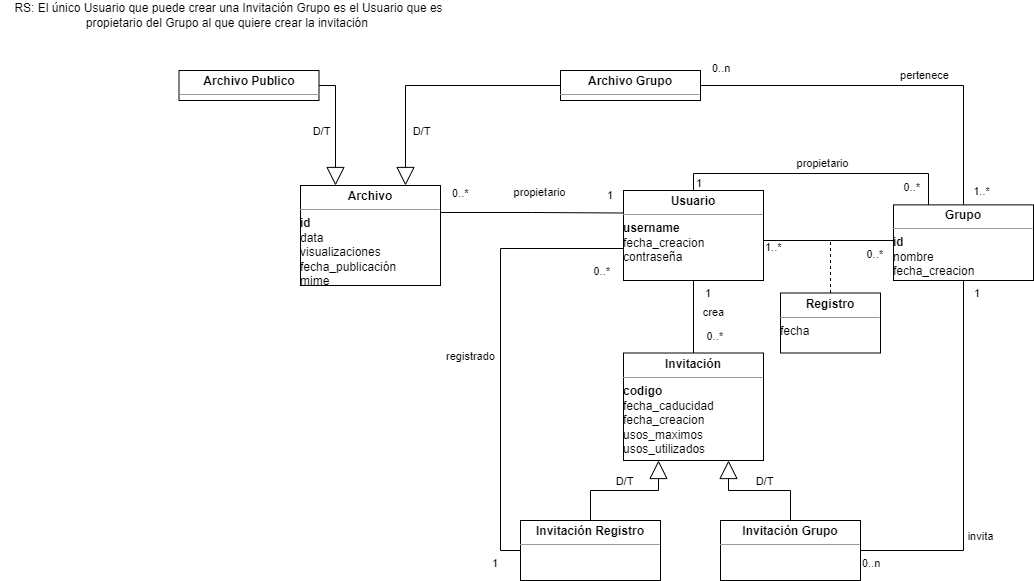

The diagram above was exported from draw.io. Its source (the exported page's mxGraphModel, read from the mxfile embedded in the PNG):
<mxGraphModel dx="2249" dy="1931" grid="1" gridSize="10" guides="1" tooltips="1" connect="1" arrows="1" fold="1" page="1" pageScale="1" pageWidth="827" pageHeight="1169" math="0" shadow="0">
  <root>
    <mxCell id="WIyWlLk6GJQsqaUBKTNV-0" />
    <mxCell id="WIyWlLk6GJQsqaUBKTNV-1" parent="WIyWlLk6GJQsqaUBKTNV-0" />
    <mxCell id="T4BPeuCS6PtcCn1ei8NR-43" value="&lt;br&gt;" style="endArrow=block;endSize=16;endFill=0;html=1;rounded=0;exitX=0.5;exitY=0;exitDx=0;exitDy=0;entryX=0.25;entryY=1;entryDx=0;entryDy=0;edgeStyle=orthogonalEdgeStyle;" parent="WIyWlLk6GJQsqaUBKTNV-1" source="T4BPeuCS6PtcCn1ei8NR-45" target="T4BPeuCS6PtcCn1ei8NR-44" edge="1">
      <mxGeometry y="10" width="160" relative="1" as="geometry">
        <mxPoint x="583" y="352.5" as="sourcePoint" />
        <mxPoint x="473" y="352.5" as="targetPoint" />
        <mxPoint as="offset" />
      </mxGeometry>
    </mxCell>
    <mxCell id="CjvQCOmmamaxlXuU6GJs-3" value="D/T" style="edgeLabel;html=1;align=center;verticalAlign=middle;resizable=0;points=[];" parent="T4BPeuCS6PtcCn1ei8NR-43" vertex="1" connectable="0">
      <mxGeometry x="0.3099" y="-1" relative="1" as="geometry">
        <mxPoint x="-21" y="-11" as="offset" />
      </mxGeometry>
    </mxCell>
    <mxCell id="T4BPeuCS6PtcCn1ei8NR-44" value="&lt;p style=&quot;margin: 0px ; margin-top: 4px ; text-align: center&quot;&gt;&lt;b&gt;Invitación&lt;/b&gt;&lt;/p&gt;&lt;hr size=&quot;1&quot;&gt;&lt;div style=&quot;height: 2px&quot;&gt;&lt;b&gt;codigo&lt;/b&gt;&lt;br&gt;fecha_caducidad&lt;br&gt;fecha_creacion&lt;br&gt;usos_maximos&lt;br&gt;usos_utilizados&lt;/div&gt;" style="verticalAlign=top;align=left;overflow=fill;fontSize=12;fontFamily=Helvetica;html=1;" parent="WIyWlLk6GJQsqaUBKTNV-1" vertex="1">
      <mxGeometry x="343" y="322.5" width="140" height="107.5" as="geometry" />
    </mxCell>
    <mxCell id="T4BPeuCS6PtcCn1ei8NR-45" value="&lt;p style=&quot;margin: 0px ; margin-top: 4px ; text-align: center&quot;&gt;&lt;b&gt;Invitación Registro&lt;/b&gt;&lt;/p&gt;&lt;hr size=&quot;1&quot;&gt;&lt;div style=&quot;height: 2px&quot;&gt;&lt;/div&gt;" style="verticalAlign=top;align=left;overflow=fill;fontSize=12;fontFamily=Helvetica;html=1;" parent="WIyWlLk6GJQsqaUBKTNV-1" vertex="1">
      <mxGeometry x="240" y="490" width="140" height="60" as="geometry" />
    </mxCell>
    <mxCell id="T4BPeuCS6PtcCn1ei8NR-46" value="&lt;p style=&quot;margin: 0px ; margin-top: 4px ; text-align: center&quot;&gt;&lt;b&gt;Invitación Grupo&lt;/b&gt;&lt;/p&gt;&lt;hr size=&quot;1&quot;&gt;&lt;div style=&quot;height: 2px&quot;&gt;&lt;/div&gt;" style="verticalAlign=top;align=left;overflow=fill;fontSize=12;fontFamily=Helvetica;html=1;" parent="WIyWlLk6GJQsqaUBKTNV-1" vertex="1">
      <mxGeometry x="440" y="490" width="140" height="60" as="geometry" />
    </mxCell>
    <mxCell id="T4BPeuCS6PtcCn1ei8NR-47" value="" style="endArrow=block;endSize=16;endFill=0;html=1;rounded=0;exitX=0.5;exitY=0;exitDx=0;exitDy=0;entryX=0.75;entryY=1;entryDx=0;entryDy=0;edgeStyle=orthogonalEdgeStyle;" parent="WIyWlLk6GJQsqaUBKTNV-1" source="T4BPeuCS6PtcCn1ei8NR-46" target="T4BPeuCS6PtcCn1ei8NR-44" edge="1">
      <mxGeometry width="160" relative="1" as="geometry">
        <mxPoint x="533" y="622.5" as="sourcePoint" />
        <mxPoint x="693" y="622.5" as="targetPoint" />
      </mxGeometry>
    </mxCell>
    <mxCell id="CjvQCOmmamaxlXuU6GJs-4" value="D/T" style="edgeLabel;html=1;align=center;verticalAlign=middle;resizable=0;points=[];" parent="T4BPeuCS6PtcCn1ei8NR-47" vertex="1" connectable="0">
      <mxGeometry x="-0.4208" y="-1" relative="1" as="geometry">
        <mxPoint x="-22" y="-9" as="offset" />
      </mxGeometry>
    </mxCell>
    <mxCell id="T4BPeuCS6PtcCn1ei8NR-48" value="&lt;p style=&quot;margin: 0px ; margin-top: 4px ; text-align: center&quot;&gt;&lt;b&gt;Usuario&lt;/b&gt;&lt;/p&gt;&lt;hr size=&quot;1&quot;&gt;&lt;div style=&quot;height: 2px&quot;&gt;&lt;b&gt;username&lt;/b&gt;&lt;br&gt;fecha_creacion&lt;br&gt;contraseña&lt;br&gt;&lt;/div&gt;" style="verticalAlign=top;align=left;overflow=fill;fontSize=12;fontFamily=Helvetica;html=1;" parent="WIyWlLk6GJQsqaUBKTNV-1" vertex="1">
      <mxGeometry x="343" y="160" width="140" height="90" as="geometry" />
    </mxCell>
    <mxCell id="T4BPeuCS6PtcCn1ei8NR-49" value="crea" style="endArrow=none;html=1;endSize=12;startArrow=none;startSize=14;startFill=0;edgeStyle=orthogonalEdgeStyle;rounded=0;entryX=0.5;entryY=0;entryDx=0;entryDy=0;endFill=0;exitX=0.5;exitY=1;exitDx=0;exitDy=0;" parent="WIyWlLk6GJQsqaUBKTNV-1" source="T4BPeuCS6PtcCn1ei8NR-48" target="T4BPeuCS6PtcCn1ei8NR-44" edge="1">
      <mxGeometry x="-0.1111" y="20" relative="1" as="geometry">
        <mxPoint x="433" y="342.5" as="sourcePoint" />
        <mxPoint x="453" y="312.5" as="targetPoint" />
        <mxPoint as="offset" />
      </mxGeometry>
    </mxCell>
    <mxCell id="T4BPeuCS6PtcCn1ei8NR-50" value="1" style="edgeLabel;resizable=0;html=1;align=left;verticalAlign=top;" parent="T4BPeuCS6PtcCn1ei8NR-49" connectable="0" vertex="1">
      <mxGeometry x="-1" relative="1" as="geometry">
        <mxPoint x="10" as="offset" />
      </mxGeometry>
    </mxCell>
    <mxCell id="T4BPeuCS6PtcCn1ei8NR-51" value="0..*" style="edgeLabel;resizable=0;html=1;align=right;verticalAlign=top;" parent="T4BPeuCS6PtcCn1ei8NR-49" connectable="0" vertex="1">
      <mxGeometry x="1" relative="1" as="geometry">
        <mxPoint x="30" y="-30" as="offset" />
      </mxGeometry>
    </mxCell>
    <mxCell id="T4BPeuCS6PtcCn1ei8NR-52" value="&lt;p style=&quot;margin: 0px ; margin-top: 4px ; text-align: center&quot;&gt;&lt;b&gt;Archivo&lt;/b&gt;&lt;/p&gt;&lt;hr size=&quot;1&quot;&gt;&lt;div style=&quot;height: 2px ; line-height: 1.2&quot;&gt;&lt;b&gt;id&lt;/b&gt;&lt;br&gt;data&lt;br&gt;visualizaciones&lt;br&gt;fecha_publicación&lt;br&gt;mime&lt;/div&gt;" style="verticalAlign=top;align=left;overflow=fill;fontSize=12;fontFamily=Helvetica;html=1;" parent="WIyWlLk6GJQsqaUBKTNV-1" vertex="1">
      <mxGeometry x="20" y="155" width="140" height="100" as="geometry" />
    </mxCell>
    <mxCell id="T4BPeuCS6PtcCn1ei8NR-53" value="propietario" style="endArrow=none;html=1;endSize=12;startArrow=none;startSize=14;startFill=0;edgeStyle=orthogonalEdgeStyle;rounded=0;endFill=0;exitX=1;exitY=0.25;exitDx=0;exitDy=0;entryX=0;entryY=0.25;entryDx=0;entryDy=0;" parent="WIyWlLk6GJQsqaUBKTNV-1" source="T4BPeuCS6PtcCn1ei8NR-52" target="T4BPeuCS6PtcCn1ei8NR-48" edge="1">
      <mxGeometry x="0.0909" y="20" relative="1" as="geometry">
        <mxPoint x="423" y="242.5" as="sourcePoint" />
        <mxPoint x="313" y="262.5" as="targetPoint" />
        <mxPoint as="offset" />
        <Array as="points">
          <mxPoint x="160" y="182" />
          <mxPoint x="252" y="182" />
        </Array>
      </mxGeometry>
    </mxCell>
    <mxCell id="T4BPeuCS6PtcCn1ei8NR-54" value="0..*" style="edgeLabel;resizable=0;html=1;align=left;verticalAlign=top;" parent="T4BPeuCS6PtcCn1ei8NR-53" connectable="0" vertex="1">
      <mxGeometry x="-1" relative="1" as="geometry">
        <mxPoint x="10" y="-30" as="offset" />
      </mxGeometry>
    </mxCell>
    <mxCell id="T4BPeuCS6PtcCn1ei8NR-55" value="1" style="edgeLabel;resizable=0;html=1;align=right;verticalAlign=top;" parent="T4BPeuCS6PtcCn1ei8NR-53" connectable="0" vertex="1">
      <mxGeometry x="1" relative="1" as="geometry">
        <mxPoint x="-10" y="-30" as="offset" />
      </mxGeometry>
    </mxCell>
    <mxCell id="T4BPeuCS6PtcCn1ei8NR-56" value="&lt;p style=&quot;margin: 0px ; margin-top: 4px ; text-align: center&quot;&gt;&lt;b&gt;Grupo&lt;/b&gt;&lt;/p&gt;&lt;hr size=&quot;1&quot;&gt;&lt;div style=&quot;height: 2px&quot;&gt;&lt;b&gt;id&lt;/b&gt;&lt;br&gt;nombre&lt;br&gt;fecha_creacion&lt;br&gt;&lt;br&gt;&lt;/div&gt;&lt;div style=&quot;height: 2px&quot;&gt;&lt;b&gt;&lt;br&gt;&lt;/b&gt;&lt;/div&gt;" style="verticalAlign=top;align=left;overflow=fill;fontSize=12;fontFamily=Helvetica;html=1;" parent="WIyWlLk6GJQsqaUBKTNV-1" vertex="1">
      <mxGeometry x="613" y="174.38" width="140" height="75.62" as="geometry" />
    </mxCell>
    <mxCell id="T4BPeuCS6PtcCn1ei8NR-57" value="" style="endArrow=none;html=1;endSize=12;startArrow=none;startSize=14;startFill=0;edgeStyle=orthogonalEdgeStyle;rounded=0;endFill=0;exitX=1;exitY=0.5;exitDx=0;exitDy=0;entryX=0;entryY=0.5;entryDx=0;entryDy=0;" parent="WIyWlLk6GJQsqaUBKTNV-1" source="T4BPeuCS6PtcCn1ei8NR-48" target="T4BPeuCS6PtcCn1ei8NR-56" edge="1">
      <mxGeometry x="0.0769" y="20" relative="1" as="geometry">
        <mxPoint x="500" y="250" as="sourcePoint" />
        <mxPoint x="600" y="250" as="targetPoint" />
        <mxPoint as="offset" />
        <Array as="points">
          <mxPoint x="483" y="210" />
          <mxPoint x="613" y="210" />
        </Array>
      </mxGeometry>
    </mxCell>
    <mxCell id="T4BPeuCS6PtcCn1ei8NR-58" value="1..*" style="edgeLabel;resizable=0;html=1;align=left;verticalAlign=top;" parent="T4BPeuCS6PtcCn1ei8NR-57" connectable="0" vertex="1">
      <mxGeometry x="-1" relative="1" as="geometry">
        <mxPoint y="-1" as="offset" />
      </mxGeometry>
    </mxCell>
    <mxCell id="T4BPeuCS6PtcCn1ei8NR-59" value="0..*" style="edgeLabel;resizable=0;html=1;align=right;verticalAlign=top;" parent="T4BPeuCS6PtcCn1ei8NR-57" connectable="0" vertex="1">
      <mxGeometry x="1" relative="1" as="geometry">
        <mxPoint x="-10" y="-1" as="offset" />
      </mxGeometry>
    </mxCell>
    <mxCell id="T4BPeuCS6PtcCn1ei8NR-60" value="propietario" style="endArrow=none;html=1;endSize=12;startArrow=none;startSize=14;startFill=0;edgeStyle=orthogonalEdgeStyle;rounded=0;exitX=0.5;exitY=0;exitDx=0;exitDy=0;endFill=0;entryX=0.25;entryY=0;entryDx=0;entryDy=0;" parent="WIyWlLk6GJQsqaUBKTNV-1" source="T4BPeuCS6PtcCn1ei8NR-48" target="T4BPeuCS6PtcCn1ei8NR-56" edge="1">
      <mxGeometry x="0.0301" y="10" relative="1" as="geometry">
        <mxPoint x="403" y="122.5" as="sourcePoint" />
        <mxPoint x="700" y="150" as="targetPoint" />
        <Array as="points">
          <mxPoint x="413" y="143" />
          <mxPoint x="648" y="143" />
        </Array>
        <mxPoint as="offset" />
      </mxGeometry>
    </mxCell>
    <mxCell id="T4BPeuCS6PtcCn1ei8NR-61" value="1" style="edgeLabel;resizable=0;html=1;align=left;verticalAlign=top;" parent="T4BPeuCS6PtcCn1ei8NR-60" connectable="0" vertex="1">
      <mxGeometry x="-1" relative="1" as="geometry">
        <mxPoint x="1" y="-20" as="offset" />
      </mxGeometry>
    </mxCell>
    <mxCell id="T4BPeuCS6PtcCn1ei8NR-62" value="0..*" style="edgeLabel;resizable=0;html=1;align=right;verticalAlign=top;" parent="T4BPeuCS6PtcCn1ei8NR-60" connectable="0" vertex="1">
      <mxGeometry x="1" relative="1" as="geometry">
        <mxPoint x="-8" y="-30" as="offset" />
      </mxGeometry>
    </mxCell>
    <mxCell id="T4BPeuCS6PtcCn1ei8NR-63" value="&lt;p style=&quot;margin: 0px ; margin-top: 4px ; text-align: center&quot;&gt;&lt;b&gt;Archivo Grupo&lt;/b&gt;&lt;/p&gt;&lt;hr size=&quot;1&quot;&gt;&lt;div style=&quot;height: 2px ; line-height: 1.2&quot;&gt;&lt;br&gt;&lt;/div&gt;" style="verticalAlign=top;align=left;overflow=fill;fontSize=12;fontFamily=Helvetica;html=1;" parent="WIyWlLk6GJQsqaUBKTNV-1" vertex="1">
      <mxGeometry x="280" y="40" width="140" height="30" as="geometry" />
    </mxCell>
    <mxCell id="T4BPeuCS6PtcCn1ei8NR-64" value="" style="endArrow=block;endSize=16;endFill=0;html=1;rounded=0;entryX=0.75;entryY=0;entryDx=0;entryDy=0;exitX=0;exitY=0.5;exitDx=0;exitDy=0;edgeStyle=orthogonalEdgeStyle;" parent="WIyWlLk6GJQsqaUBKTNV-1" source="T4BPeuCS6PtcCn1ei8NR-63" target="T4BPeuCS6PtcCn1ei8NR-52" edge="1">
      <mxGeometry width="160" relative="1" as="geometry">
        <mxPoint x="120" y="330" as="sourcePoint" />
        <mxPoint x="280" y="330" as="targetPoint" />
      </mxGeometry>
    </mxCell>
    <mxCell id="CjvQCOmmamaxlXuU6GJs-2" value="D/T" style="edgeLabel;html=1;align=center;verticalAlign=middle;resizable=0;points=[];" parent="T4BPeuCS6PtcCn1ei8NR-64" vertex="1" connectable="0">
      <mxGeometry x="0.4196" relative="1" as="geometry">
        <mxPoint x="15" y="19" as="offset" />
      </mxGeometry>
    </mxCell>
    <mxCell id="T4BPeuCS6PtcCn1ei8NR-65" value="pertenece" style="endArrow=none;html=1;endSize=12;startArrow=none;startSize=14;startFill=0;edgeStyle=orthogonalEdgeStyle;rounded=0;exitX=1;exitY=0.5;exitDx=0;exitDy=0;entryX=0.5;entryY=0;entryDx=0;entryDy=0;endFill=0;" parent="WIyWlLk6GJQsqaUBKTNV-1" source="T4BPeuCS6PtcCn1ei8NR-63" target="T4BPeuCS6PtcCn1ei8NR-56" edge="1">
      <mxGeometry x="0.1693" y="10" relative="1" as="geometry">
        <mxPoint x="530" y="50" as="sourcePoint" />
        <mxPoint x="740" y="90" as="targetPoint" />
        <mxPoint as="offset" />
      </mxGeometry>
    </mxCell>
    <mxCell id="T4BPeuCS6PtcCn1ei8NR-66" value="0..n" style="edgeLabel;resizable=0;html=1;align=left;verticalAlign=top;" parent="T4BPeuCS6PtcCn1ei8NR-65" connectable="0" vertex="1">
      <mxGeometry x="-1" relative="1" as="geometry">
        <mxPoint x="10" y="-30" as="offset" />
      </mxGeometry>
    </mxCell>
    <mxCell id="CjvQCOmmamaxlXuU6GJs-0" value="1..*" style="edgeLabel;html=1;align=center;verticalAlign=middle;resizable=0;points=[];" parent="T4BPeuCS6PtcCn1ei8NR-65" vertex="1" connectable="0">
      <mxGeometry x="0.871" y="2" relative="1" as="geometry">
        <mxPoint x="15" y="10" as="offset" />
      </mxGeometry>
    </mxCell>
    <mxCell id="T4BPeuCS6PtcCn1ei8NR-68" value="&lt;p style=&quot;margin: 0px ; margin-top: 4px ; text-align: center&quot;&gt;&lt;b&gt;Archivo Publico&lt;/b&gt;&lt;/p&gt;&lt;hr size=&quot;1&quot;&gt;&lt;div style=&quot;height: 2px ; line-height: 1.2&quot;&gt;&lt;div style=&quot;height: 2px ; line-height: 1.2&quot;&gt;&lt;br&gt;&lt;/div&gt;&lt;/div&gt;" style="verticalAlign=top;align=left;overflow=fill;fontSize=12;fontFamily=Helvetica;html=1;" parent="WIyWlLk6GJQsqaUBKTNV-1" vertex="1">
      <mxGeometry x="-101.5" y="40" width="140" height="30" as="geometry" />
    </mxCell>
    <mxCell id="T4BPeuCS6PtcCn1ei8NR-69" value="" style="endArrow=block;endSize=16;endFill=0;html=1;rounded=0;entryX=0.25;entryY=0;entryDx=0;entryDy=0;exitX=1;exitY=0.5;exitDx=0;exitDy=0;edgeStyle=orthogonalEdgeStyle;" parent="WIyWlLk6GJQsqaUBKTNV-1" source="T4BPeuCS6PtcCn1ei8NR-68" target="T4BPeuCS6PtcCn1ei8NR-52" edge="1">
      <mxGeometry width="160" relative="1" as="geometry">
        <mxPoint x="290" y="70" as="sourcePoint" />
        <mxPoint x="208" y="162.5" as="targetPoint" />
      </mxGeometry>
    </mxCell>
    <mxCell id="CjvQCOmmamaxlXuU6GJs-1" value="D/T" style="edgeLabel;html=1;align=center;verticalAlign=middle;resizable=0;points=[];" parent="T4BPeuCS6PtcCn1ei8NR-69" vertex="1" connectable="0">
      <mxGeometry x="-0.3133" y="1" relative="1" as="geometry">
        <mxPoint x="-16" y="22" as="offset" />
      </mxGeometry>
    </mxCell>
    <mxCell id="T4BPeuCS6PtcCn1ei8NR-78" value="invita" style="endArrow=none;html=1;endSize=12;startArrow=none;startSize=14;startFill=0;edgeStyle=orthogonalEdgeStyle;rounded=0;entryX=0.5;entryY=1;entryDx=0;entryDy=0;exitX=1;exitY=0.5;exitDx=0;exitDy=0;endFill=0;" parent="WIyWlLk6GJQsqaUBKTNV-1" source="T4BPeuCS6PtcCn1ei8NR-46" target="T4BPeuCS6PtcCn1ei8NR-56" edge="1">
      <mxGeometry x="-0.37" y="-17" relative="1" as="geometry">
        <mxPoint x="330" y="220" as="sourcePoint" />
        <mxPoint x="490" y="220" as="targetPoint" />
        <mxPoint as="offset" />
      </mxGeometry>
    </mxCell>
    <mxCell id="T4BPeuCS6PtcCn1ei8NR-79" value="0..n" style="edgeLabel;resizable=0;html=1;align=left;verticalAlign=top;" parent="T4BPeuCS6PtcCn1ei8NR-78" connectable="0" vertex="1">
      <mxGeometry x="-1" relative="1" as="geometry" />
    </mxCell>
    <mxCell id="T4BPeuCS6PtcCn1ei8NR-80" value="1" style="edgeLabel;resizable=0;html=1;align=right;verticalAlign=top;" parent="T4BPeuCS6PtcCn1ei8NR-78" connectable="0" vertex="1">
      <mxGeometry x="1" relative="1" as="geometry">
        <mxPoint x="17" as="offset" />
      </mxGeometry>
    </mxCell>
    <mxCell id="T4BPeuCS6PtcCn1ei8NR-81" value="registrado" style="endArrow=none;html=1;endSize=12;startArrow=none;startSize=14;startFill=0;edgeStyle=orthogonalEdgeStyle;rounded=0;entryX=0;entryY=0.75;entryDx=0;entryDy=0;exitX=0;exitY=0.5;exitDx=0;exitDy=0;endFill=0;" parent="WIyWlLk6GJQsqaUBKTNV-1" source="T4BPeuCS6PtcCn1ei8NR-45" target="T4BPeuCS6PtcCn1ei8NR-48" edge="1">
      <mxGeometry x="-0.0572" y="30" relative="1" as="geometry">
        <mxPoint x="60" y="450" as="sourcePoint" />
        <mxPoint x="220" y="450" as="targetPoint" />
        <Array as="points">
          <mxPoint x="220" y="520" />
          <mxPoint x="220" y="218" />
          <mxPoint x="343" y="218" />
        </Array>
        <mxPoint as="offset" />
      </mxGeometry>
    </mxCell>
    <mxCell id="T4BPeuCS6PtcCn1ei8NR-82" value="1" style="edgeLabel;resizable=0;html=1;align=left;verticalAlign=top;" parent="T4BPeuCS6PtcCn1ei8NR-81" connectable="0" vertex="1">
      <mxGeometry x="-1" relative="1" as="geometry">
        <mxPoint x="-30" as="offset" />
      </mxGeometry>
    </mxCell>
    <mxCell id="T4BPeuCS6PtcCn1ei8NR-83" value="0..*" style="edgeLabel;resizable=0;html=1;align=right;verticalAlign=top;" parent="T4BPeuCS6PtcCn1ei8NR-81" connectable="0" vertex="1">
      <mxGeometry x="1" relative="1" as="geometry">
        <mxPoint x="-13" as="offset" />
      </mxGeometry>
    </mxCell>
    <mxCell id="T4BPeuCS6PtcCn1ei8NR-84" value="&lt;p style=&quot;margin: 0px ; margin-top: 4px ; text-align: center&quot;&gt;&lt;b&gt;Registro&lt;/b&gt;&lt;/p&gt;&lt;hr size=&quot;1&quot;&gt;&lt;div style=&quot;height: 2px&quot;&gt;fecha&lt;br&gt;&lt;br&gt;&lt;/div&gt;&lt;div style=&quot;height: 2px&quot;&gt;&lt;b&gt;&lt;br&gt;&lt;/b&gt;&lt;/div&gt;" style="verticalAlign=top;align=left;overflow=fill;fontSize=12;fontFamily=Helvetica;html=1;" parent="WIyWlLk6GJQsqaUBKTNV-1" vertex="1">
      <mxGeometry x="500" y="262.5" width="100" height="60" as="geometry" />
    </mxCell>
    <mxCell id="T4BPeuCS6PtcCn1ei8NR-85" value="" style="html=1;verticalAlign=bottom;endArrow=none;dashed=1;endSize=8;rounded=0;exitX=0.5;exitY=0;exitDx=0;exitDy=0;endFill=0;" parent="WIyWlLk6GJQsqaUBKTNV-1" source="T4BPeuCS6PtcCn1ei8NR-84" edge="1">
      <mxGeometry x="-0.1429" y="-20" relative="1" as="geometry">
        <mxPoint x="630" y="240" as="sourcePoint" />
        <mxPoint x="550" y="210" as="targetPoint" />
        <mxPoint as="offset" />
      </mxGeometry>
    </mxCell>
    <mxCell id="T4BPeuCS6PtcCn1ei8NR-86" value="RS: El único Usuario que puede crear una Invitación Grupo es el Usuario que es propietario del Grupo al que quiere crear la invitación&amp;nbsp;" style="text;html=1;strokeColor=none;fillColor=none;align=center;verticalAlign=middle;whiteSpace=wrap;rounded=0;" parent="WIyWlLk6GJQsqaUBKTNV-1" vertex="1">
      <mxGeometry x="-280" y="-30" width="457" height="30" as="geometry" />
    </mxCell>
  </root>
</mxGraphModel>